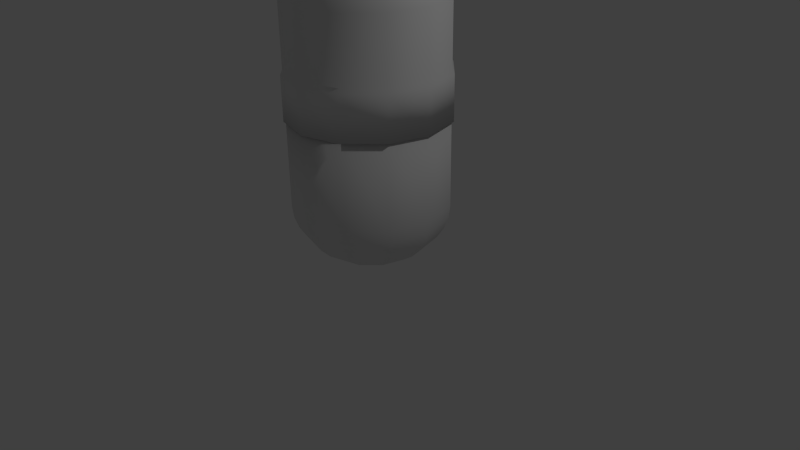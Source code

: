 # Source: base_pill.blend  (saved by Blender 2.67.0; exported with 4.5.12 LTS)
import bpy
from mathutils import Matrix  # noqa: F401  (used for matrix-valued properties, if any)

bpy.ops.wm.read_factory_settings(use_empty=True)
scene = bpy.context.scene
scene.name = 'Scene'

# ---- collections
col_collection_1 = bpy.data.collections.new('Collection 1'); scene.collection.children.link(col_collection_1)

# ---- world
world_world = bpy.data.worlds.new('World'); scene.world = world_world
world_world.color = (0.05088, 0.05088, 0.05088)
world_world.use_sun_shadow = False
world_world.sun_shadow_jitter_overblur = 0.0
world_world.cycles.sampling_method = 'MANUAL'
world_world.cycles.sample_map_resolution = 256

# ---- cameras
cam_camera = bpy.data.cameras.new('Camera')
cam_camera.clip_end = 100.0
cam_camera.lens = 35.0
cam_camera.sensor_width = 32.0
cam_camera.sensor_height = 18.0
cam_camera.ortho_scale = 7.314
cam_camera.dof.focus_distance = 0.0
cam_camera.dof.aperture_fstop = 128.0

# ---- lights
light_lamp = bpy.data.lights.new('Lamp', 'POINT')
light_lamp.transmission_factor = 0.0
light_lamp.cutoff_distance = 30.0
light_lamp.energy = 100.0
light_lamp.shadow_buffer_clip_start = 1.001
light_lamp.shadow_soft_size = 0.1
light_lamp.shadow_maximum_resolution = 0.006
light_lamp.use_absolute_resolution = True
light_lamp.cycles.use_multiple_importance_sampling = False

# ---- meshes
me_cylinder = bpy.data.meshes.new('Cylinder')
me_cylinder.from_pydata([(0.0, 1.0, 1.939), (0.0, 1.0, 2.513), (0.5, 0.866, 1.939), (0.5, 0.866, 2.513), (0.866, 0.5, 1.939), (0.866, 0.5, 2.513), (1.0, -4.371e-08, 1.939), (1.0, -4.371e-08, 2.513), (0.866, -0.5, 1.939), (0.866, -0.5, 2.513), (0.5, -0.866, 1.939), (0.5, -0.866, 2.513), (1.51e-07, -1.0, 1.939), (1.51e-07, -1.0, 2.513), (-0.5, -0.866, 1.939), (-0.5, -0.866, 2.513), (-0.866, -0.5, 1.939), (-0.866, -0.5, 2.513), (-1.0, -4.649e-07, 1.939), (-1.0, -4.649e-07, 2.513), (-0.866, 0.5, 1.939), (-0.866, 0.5, 2.513), (-0.5, 0.866, 1.939), (-0.5, 0.866, 2.513), (0.4811, -0.2778, 0.1358), (-0.1951, 0.0, 4.102), (-0.3827, 0.0, 4.056), (-0.5556, 0.0, 3.981), (-0.7071, 0.0, 3.881), (-0.8315, 0.0, 3.76), (-0.9239, 0.0, 3.621), (-0.9808, 0.0, 3.47), (-1.0, 0.0, 3.313), (0.09755, 0.169, 0.01571), (0.1913, 0.3314, 0.06147), (0.2778, 0.4811, 0.1358), (0.3536, 0.6124, 0.2358), (0.4157, 0.7201, 0.3576), (0.3314, -0.1913, 0.06147), (0.169, -0.09755, 0.01571), (-0.169, 0.09755, 4.102), (-0.3314, 0.1913, 4.056), (-0.4811, 0.2778, 3.981), (-0.6124, 0.3536, 3.881), (-0.7201, 0.4157, 3.76), (-0.8001, 0.4619, 3.621), (-0.8494, 0.4904, 3.47), (-0.866, 0.5, 3.313), (-0.09754, 0.169, 4.102), (-0.1913, 0.3314, 4.056), (-0.2778, 0.4811, 3.981), (-0.3536, 0.6124, 3.881), (-0.4157, 0.7201, 3.76), (-0.4619, 0.8001, 3.621), (-0.4904, 0.8494, 3.47), (-0.5, 0.866, 3.313), (-0.866, 0.5, 0.8044), (-0.8494, 0.4904, 0.6475), (-0.8001, 0.4619, 0.4966), (-0.7201, 0.4157, 0.3576), (-0.6124, 0.3536, 0.2358), (3.258e-07, 0.1951, 4.102), (3.407e-07, 0.3827, 4.056), (3.556e-07, 0.5556, 3.981), (3.258e-07, 0.7071, 3.881), (3.556e-07, 0.8315, 3.76), (3.556e-07, 0.9239, 3.621), (3.556e-07, 0.9808, 3.47), (3.854e-07, 1.0, 3.313), (-0.4811, 0.2778, 0.1358), (-0.3314, 0.1913, 0.06147), (-0.169, 0.09755, 0.01571), (-0.1951, 0.0, 0.01571), (-0.3827, 0.0, 0.06147), (0.1951, 0.0, 0.01571), (0.3827, -2.98e-08, 0.06147), (0.09755, 0.169, 4.102), (0.1913, 0.3314, 4.056), (0.2778, 0.4811, 3.981), (0.3536, 0.6124, 3.881), (0.4157, 0.7201, 3.76), (0.4619, 0.8001, 3.621), (0.4904, 0.8494, 3.47), (0.5, 0.866, 3.313), (-0.5556, 0.0, 0.1358), (-0.7071, 0.0, 0.2358), (-0.8315, 0.0, 0.3576), (-0.9239, 0.0, 0.4966), (-0.9808, 0.0, 0.6475), (-1.0, 0.0, 0.8044), (0.5556, -5.96e-08, 0.1358), (0.7071, 0.0, 0.2358), (0.169, 0.09755, 4.102), (0.3314, 0.1913, 4.056), (0.4811, 0.2778, 3.981), (0.6124, 0.3536, 3.881), (0.7201, 0.4157, 3.76), (0.8001, 0.4619, 3.621), (0.8494, 0.4904, 3.47), (0.866, 0.5, 3.313), (0.8315, -5.96e-08, 0.3576), (0.9239, 0.0, 0.4966), (0.1951, 0.0, 4.102), (0.3827, -2.98e-08, 4.056), (0.5556, -5.96e-08, 3.981), (0.7071, 0.0, 3.881), (0.8315, -5.96e-08, 3.76), (0.9239, -5.96e-08, 3.621), (0.9808, -5.96e-08, 3.47), (1.0, -1.192e-07, 3.313), (0.4619, 0.8001, 0.4966), (0.4904, 0.8494, 0.6475), (0.5, 0.866, 0.8044), (0.9808, 0.0, 0.6475), (1.0, -1.192e-07, 0.8044), (0.169, -0.09755, 4.102), (0.3314, -0.1913, 4.056), (0.4811, -0.2778, 3.981), (0.6124, -0.3536, 3.881), (0.7201, -0.4157, 3.76), (0.8001, -0.4619, 3.621), (0.8494, -0.4904, 3.47), (0.866, -0.5, 3.313), (0.09755, -0.169, 4.102), (0.1913, -0.3314, 4.056), (0.2778, -0.4811, 3.981), (0.3536, -0.6124, 3.881), (0.4157, -0.7201, 3.76), (0.4619, -0.8001, 3.621), (0.4904, -0.8494, 3.47), (0.5, -0.866, 3.313), (3.854e-07, 1.0, 0.8044), (3.258e-07, 0.9808, 0.6475), (3.258e-07, 0.9239, 0.4966), (3.556e-07, 0.8315, 0.3576), (3.258e-07, -0.1951, 4.102), (2.513e-07, -0.3827, 4.056), (2.662e-07, -0.5556, 3.981), (3.258e-07, -0.7071, 3.881), (2.066e-07, -0.8315, 3.76), (1.768e-07, -0.9239, 3.621), (1.768e-07, -0.9808, 3.47), (8.742e-08, -1.0, 3.313), (3.258e-07, 0.7071, 0.2358), (3.556e-07, 0.5556, 0.1358), (3.407e-07, 0.3827, 0.06147), (3.258e-07, 0.1951, 0.01571), (1.629e-07, -2.822e-07, 4.117), (-0.09754, -0.169, 4.102), (-0.1913, -0.3314, 4.056), (-0.2778, -0.4811, 3.981), (-0.3536, -0.6124, 3.881), (-0.4157, -0.7201, 3.76), (-0.4619, -0.8001, 3.621), (-0.4904, -0.8494, 3.47), (-0.5, -0.866, 3.313), (-0.09754, 0.169, 0.01571), (-0.1913, 0.3314, 0.06147), (-0.2778, 0.4811, 0.1358), (-0.3536, 0.6124, 0.2358), (-0.4157, 0.7201, 0.3576), (-0.4619, 0.8001, 0.4966), (-0.4904, 0.8494, 0.6475), (-0.169, -0.09755, 4.102), (-0.3314, -0.1913, 4.056), (-0.4811, -0.2778, 3.981), (-0.6124, -0.3536, 3.881), (-0.7201, -0.4157, 3.76), (-0.8001, -0.4619, 3.621), (-0.8494, -0.4904, 3.47), (-0.866, -0.5, 3.313), (-0.5, 0.866, 0.8044), (0.866, 0.5, 0.8044), (0.8494, 0.4904, 0.6475), (0.8001, 0.4619, 0.4966), (0.7201, 0.4157, 0.3576), (0.6124, 0.3536, 0.2358), (0.4811, 0.2778, 0.1358), (0.3314, 0.1913, 0.06147), (0.169, 0.09755, 0.01571), (0.6124, -0.3536, 0.2358), (0.7201, -0.4157, 0.3576), (0.8001, -0.4619, 0.4966), (0.8494, -0.4904, 0.6475), (0.866, -0.5, 0.8044), (0.2778, -0.4811, 0.1358), (0.1913, -0.3314, 0.06147), (0.09755, -0.169, 0.01571), (0.3536, -0.6124, 0.2358), (0.4157, -0.7201, 0.3576), (0.4619, -0.8001, 0.4966), (0.4904, -0.8494, 0.6475), (0.5, -0.866, 0.8044), (2.364e-07, -0.5556, 0.1358), (2.513e-07, -0.3827, 0.06147), (3.258e-07, -0.1951, 0.01571), (3.258e-07, 0.0, 0.0002643), (3.258e-07, -0.7071, 0.2358), (2.066e-07, -0.8315, 0.3576), (3.258e-07, -0.9239, 0.4966), (3.258e-07, -0.9808, 0.6475), (8.742e-08, -1.0, 0.8044), (-0.2778, -0.4811, 0.1358), (-0.1913, -0.3314, 0.06147), (-0.09754, -0.169, 0.01571), (-0.3536, -0.6124, 0.2358), (-0.4157, -0.7201, 0.3576), (-0.4619, -0.8001, 0.4966), (-0.4904, -0.8494, 0.6475), (-0.5, -0.866, 0.8044), (-0.5, 0.866, 1.939), (-0.866, 0.5, 1.939), (-1.0, -4.649e-07, 1.939), (-0.4811, -0.2778, 0.1358), (-0.3314, -0.1913, 0.06147), (-0.169, -0.09755, 0.01571), (-0.866, -0.5, 1.939), (-0.6124, -0.3536, 0.2358), (-0.7201, -0.4157, 0.3576), (-0.8001, -0.4619, 0.4966), (-0.8494, -0.4904, 0.6475), (-0.866, -0.5, 0.8044), (-0.5, -0.866, 1.939), (1.51e-07, -1.0, 1.939), (0.5, -0.866, 1.939), (0.866, -0.5, 1.939), (1.0, -4.371e-08, 1.939), (0.866, 0.5, 1.939), (0.5, 0.866, 1.939), (0.0, 1.0, 1.939), (3.426e-11, 1.028, 2.454), (-0.5138, 0.8899, 2.454), (-0.8899, 0.5138, 2.454), (-1.028, -4.738e-07, 2.454), (-0.8899, -0.5138, 2.454), (-0.5138, -0.8899, 2.454), (1.552e-07, -1.028, 2.454), (0.5138, -0.8899, 2.454), (0.8899, -0.5138, 2.454), (1.028, -4.101e-08, 2.454), (0.8899, 0.5138, 2.454), (0.5138, 0.8899, 2.454), (3.426e-11, 1.028, 1.891), (-0.5138, 0.8899, 1.891), (-0.8899, 0.5138, 1.891), (-1.028, -4.738e-07, 1.891), (-0.8899, -0.5138, 1.891), (-0.5138, -0.8899, 1.891), (1.552e-07, -1.028, 1.891), (0.5138, -0.8899, 1.891), (0.8899, -0.5138, 1.891), (1.028, -4.101e-08, 1.891), (0.8899, 0.5138, 1.891), (0.5138, 0.8899, 1.891)], [], [(230, 1, 3, 241), (241, 3, 5, 240), (240, 5, 7, 239), (239, 7, 9, 238), (238, 9, 11, 237), (237, 11, 13, 236), (236, 13, 15, 235), (235, 15, 17, 234), (234, 17, 19, 233), (233, 19, 21, 232), (231, 23, 1, 230), (232, 21, 23, 231), (31, 30, 45, 46), (32, 31, 46, 47), (26, 25, 40, 41), (27, 26, 41, 42), (179, 178, 75, 74), (28, 27, 42, 43), (29, 28, 43, 44), (30, 29, 44, 45), (110, 111, 173, 174), (43, 42, 50, 51), (87, 88, 57, 58), (44, 43, 51, 52), (45, 44, 52, 53), (86, 87, 58, 59), (46, 45, 53, 54), (183, 184, 192, 191), (47, 46, 54, 55), (41, 40, 48, 49), (85, 86, 59, 60), (42, 41, 49, 50), (55, 54, 67, 68), (49, 48, 61, 62), (84, 85, 60, 69), (50, 49, 62, 63), (181, 182, 190, 189), (51, 50, 63, 64), (73, 84, 69, 70), (52, 51, 64, 65), (88, 89, 56, 57), (53, 52, 65, 66), (54, 53, 66, 67), (72, 73, 70, 71), (66, 65, 80, 81), (67, 66, 81, 82), (38, 24, 185, 186), (21, 47, 55, 23), (68, 67, 82, 83), (62, 61, 76, 77), (23, 55, 68, 1), (1, 68, 83, 3), (63, 62, 77, 78), (3, 83, 99, 5), (64, 63, 78, 79), (5, 99, 109, 7), (65, 64, 79, 80), (78, 77, 93, 94), (7, 109, 122, 9), (79, 78, 94, 95), (9, 122, 130, 11), (80, 79, 95, 96), (11, 130, 142, 13), (81, 80, 96, 97), (13, 142, 155, 15), (82, 81, 97, 98), (15, 155, 170, 17), (83, 82, 98, 99), (77, 76, 92, 93), (17, 170, 32, 19), (19, 32, 47, 21), (98, 97, 107, 108), (90, 91, 180, 24), (99, 98, 108, 109), (93, 92, 102, 103), (37, 110, 174, 175), (94, 93, 103, 104), (95, 94, 104, 105), (34, 35, 177, 178), (96, 95, 105, 106), (36, 37, 175, 176), (97, 96, 106, 107), (33, 34, 178, 179), (35, 36, 176, 177), (106, 105, 118, 119), (107, 106, 119, 120), (108, 107, 120, 121), (75, 90, 24, 38), (109, 108, 121, 122), (103, 102, 115, 116), (111, 112, 172, 173), (104, 103, 116, 117), (105, 104, 117, 118), (117, 116, 124, 125), (74, 75, 38, 39), (118, 117, 125, 126), (119, 118, 126, 127), (134, 133, 110, 37), (120, 119, 127, 128), (146, 145, 34, 33), (121, 120, 128, 129), (113, 114, 184, 183), (122, 121, 129, 130), (116, 115, 123, 124), (129, 128, 140, 141), (133, 132, 111, 110), (130, 129, 141, 142), (124, 123, 135, 136), (144, 143, 36, 35), (125, 124, 136, 137), (126, 125, 137, 138), (132, 131, 112, 111), (127, 126, 138, 139), (143, 134, 37, 36), (128, 127, 139, 140), (145, 144, 35, 34), (139, 138, 151, 152), (156, 157, 145, 146), (140, 139, 152, 153), (159, 160, 134, 143), (141, 140, 153, 154), (101, 113, 183, 182), (142, 141, 154, 155), (136, 135, 148, 149), (137, 136, 149, 150), (138, 137, 150, 151), (158, 159, 143, 144), (150, 149, 164, 165), (162, 171, 131, 132), (151, 150, 165, 166), (161, 162, 132, 133), (152, 151, 166, 167), (153, 152, 167, 168), (154, 153, 168, 169), (100, 101, 182, 181), (157, 158, 144, 145), (155, 154, 169, 170), (149, 148, 163, 164), (91, 100, 181, 180), (178, 177, 90, 75), (176, 175, 100, 91), (173, 172, 114, 113), (177, 176, 91, 90), (175, 174, 101, 100), (174, 173, 113, 101), (25, 147, 40), (160, 161, 133, 134), (40, 147, 48), (48, 147, 61), (61, 147, 76), (58, 57, 162, 161), (76, 147, 92), (92, 147, 102), (60, 59, 160, 159), (102, 147, 115), (71, 70, 157, 156), (115, 147, 123), (123, 147, 135), (135, 147, 148), (57, 56, 171, 162), (148, 147, 163), (70, 69, 158, 157), (169, 168, 30, 31), (163, 147, 25), (170, 169, 31, 32), (164, 163, 25, 26), (165, 164, 26, 27), (166, 165, 27, 28), (59, 58, 161, 160), (167, 166, 28, 29), (69, 60, 159, 158), (168, 167, 29, 30), (39, 38, 186, 187), (24, 180, 188, 185), (180, 181, 189, 188), (182, 183, 191, 190), (187, 186, 194, 195), (191, 192, 201, 200), (190, 191, 200, 199), (189, 190, 199, 198), (188, 189, 198, 197), (185, 188, 197, 193), (186, 185, 193, 194), (193, 197, 205, 202), (194, 193, 202, 203), (195, 194, 203, 204), (200, 201, 209, 208), (199, 200, 208, 207), (198, 199, 207, 206), (197, 198, 206, 205), (207, 208, 220, 219), (206, 207, 219, 218), (205, 206, 218, 217), (20, 211, 210, 22), (202, 205, 217, 213), (22, 210, 229, 0), (203, 202, 213, 214), (18, 212, 211, 20), (204, 203, 214, 215), (208, 209, 221, 220), (16, 216, 212, 18), (196, 179, 74), (196, 33, 179), (196, 72, 71), (14, 222, 216, 16), (12, 223, 222, 14), (10, 224, 223, 12), (8, 225, 224, 10), (196, 146, 33), (6, 226, 225, 8), (196, 74, 39), (196, 156, 146), (4, 227, 226, 6), (2, 228, 227, 4), (0, 229, 228, 2), (2, 112, 131, 0), (196, 71, 156), (196, 39, 187), (196, 187, 195), (0, 131, 171, 22), (196, 195, 204), (22, 171, 56, 20), (20, 56, 89, 18), (196, 204, 215), (214, 213, 84, 73), (18, 89, 221, 16), (215, 214, 73, 72), (220, 221, 89, 88), (16, 221, 209, 14), (196, 215, 72), (219, 220, 88, 87), (14, 209, 201, 12), (12, 201, 192, 10), (218, 219, 87, 86), (10, 192, 184, 8), (8, 184, 114, 6), (217, 218, 86, 85), (6, 114, 172, 4), (213, 217, 85, 84), (4, 172, 112, 2), (242, 230, 241, 253), (253, 241, 240, 252), (252, 240, 239, 251), (251, 239, 238, 250), (250, 238, 237, 249), (249, 237, 236, 248), (248, 236, 235, 247), (247, 235, 234, 246), (246, 234, 233, 245), (245, 233, 232, 244), (243, 231, 230, 242), (244, 232, 231, 243), (229, 242, 253, 228), (228, 253, 252, 227), (227, 252, 251, 226), (226, 251, 250, 225), (225, 250, 249, 224), (224, 249, 248, 223), (223, 248, 247, 222), (222, 247, 246, 216), (216, 246, 245, 212), (212, 245, 244, 211), (210, 243, 242, 229), (211, 244, 243, 210)])
me_cylinder.polygons.foreach_set('use_smooth', [True] * 264)
_uv = me_cylinder.uv_layers.new(name='UVMap')
_uv.uv.foreach_set('vector', [0.9316, 0.6404, 0.9316, 0.6621, 0.8951, 0.6627, 0.8951, 0.641, 0.8951, 0.641, 0.8951, 0.6627, 0.8584, 0.6641, 0.8584, 0.6424, 0.8584, 0.6424, 0.8584, 0.6641, 0.8214, 0.6659, 0.8213, 0.6443, 0.8213, 0.6443, 0.8214, 0.6659, 0.7838, 0.6676, 0.7837, 0.6461, 0.7837, 0.6461, 0.7838, 0.6676, 0.7458, 0.6689, 0.7458, 0.6474, 0.7458, 0.6474, 0.7458, 0.6689, 0.7076, 0.6693, 0.7076, 0.6478, 0.7076, 0.6478, 0.7076, 0.6693, 0.6694, 0.6687, 0.6695, 0.6472, 0.6695, 0.6472, 0.6694, 0.6687, 0.6315, 0.6673, 0.6316, 0.6458, 0.6316, 0.6458, 0.6315, 0.6673, 0.594, 0.6655, 0.5941, 0.6439, 0.5941, 0.6439, 0.594, 0.6655, 0.557, 0.6637, 0.5571, 0.6421, 0.9681, 0.6408, 0.968, 0.6625, 0.9316, 0.6621, 0.9316, 0.6404, 0.5571, 0.6421, 0.557, 0.6637, 0.5204, 0.6625, 0.5204, 0.6408, 0.04651, 0.6948, 0.07861, 0.7038, 0.07896, 0.7934, 0.04665, 0.8017, 0.0105, 0.6849, 0.04651, 0.6948, 0.04665, 0.8017, 0.01051, 0.8111, 0.1914, 0.7343, 0.2186, 0.7412, 0.2189, 0.7558, 0.1919, 0.7635, 0.1641, 0.7272, 0.1914, 0.7343, 0.1919, 0.7635, 0.1648, 0.7709, 0.2732, 0.2418, 0.3, 0.2342, 0.3005, 0.2631, 0.2735, 0.2563, 0.1366, 0.7198, 0.1641, 0.7272, 0.1648, 0.7709, 0.1372, 0.7783, 0.1083, 0.7121, 0.1366, 0.7198, 0.1372, 0.7783, 0.1088, 0.7857, 0.07861, 0.7038, 0.1083, 0.7121, 0.1088, 0.7857, 0.07896, 0.7934, 0.3673, 0.1277, 0.3909, 0.1046, 0.4441, 0.1963, 0.412, 0.2045, 0.1372, 0.7783, 0.1648, 0.7709, 0.1871, 0.8085, 0.1669, 0.8287, 0.08039, 0.2058, 0.04855, 0.1969, 0.1014, 0.105, 0.1245, 0.1287, 0.1088, 0.7857, 0.1372, 0.7783, 0.1669, 0.8287, 0.1461, 0.8493, 0.07896, 0.7934, 0.1088, 0.7857, 0.1461, 0.8493, 0.1241, 0.8708, 0.1098, 0.214, 0.08039, 0.2058, 0.1245, 0.1287, 0.1459, 0.1505, 0.04665, 0.8017, 0.07896, 0.7934, 0.1241, 0.8708, 0.1002, 0.8941, 0.3913, 0.3942, 0.4173, 0.4205, 0.3089, 0.4831, 0.2996, 0.4473, 0.01051, 0.8111, 0.04665, 0.8017, 0.1002, 0.8941, 0.07362, 0.9204, 0.1919, 0.7635, 0.2189, 0.7558, 0.2265, 0.7683, 0.2069, 0.7884, 0.1379, 0.2217, 0.1098, 0.214, 0.1459, 0.1505, 0.1663, 0.1712, 0.1648, 0.7709, 0.1919, 0.7635, 0.2069, 0.7884, 0.1871, 0.8085, 0.07362, 0.9204, 0.1002, 0.8941, 0.1928, 0.9474, 0.1829, 0.9834, 0.2069, 0.7884, 0.2265, 0.7683, 0.2393, 0.7753, 0.2324, 0.8026, 0.1652, 0.229, 0.1379, 0.2217, 0.1663, 0.1712, 0.1864, 0.1912, 0.1871, 0.8085, 0.2069, 0.7884, 0.2324, 0.8026, 0.2253, 0.8298, 0.3469, 0.3487, 0.3682, 0.3705, 0.2914, 0.4152, 0.2838, 0.3856, 0.1669, 0.8287, 0.1871, 0.8085, 0.2253, 0.8298, 0.2179, 0.8574, 0.1922, 0.2361, 0.1652, 0.229, 0.1864, 0.1912, 0.2062, 0.2108, 0.1461, 0.8493, 0.1669, 0.8287, 0.2179, 0.8574, 0.2101, 0.8857, 0.04855, 0.1969, 0.01284, 0.187, 0.07542, 0.07864, 0.1014, 0.105, 0.1241, 0.8708, 0.1461, 0.8493, 0.2101, 0.8857, 0.2018, 0.9153, 0.1002, 0.8941, 0.1241, 0.8708, 0.2018, 0.9153, 0.1928, 0.9474, 0.2192, 0.2429, 0.1922, 0.2361, 0.2062, 0.2108, 0.2262, 0.2302, 0.2018, 0.9153, 0.2101, 0.8857, 0.2838, 0.8852, 0.2914, 0.915, 0.1928, 0.9474, 0.2018, 0.9153, 0.2914, 0.915, 0.2997, 0.9473, 0.2865, 0.2883, 0.3064, 0.308, 0.2692, 0.3302, 0.2618, 0.3032, 0.557, 0.6637, 0.5566, 0.9569, 0.5202, 0.9556, 0.5204, 0.6625, 0.1829, 0.9834, 0.1928, 0.9474, 0.2997, 0.9473, 0.3091, 0.9834, 0.2324, 0.8026, 0.2393, 0.7753, 0.2539, 0.775, 0.2615, 0.802, 0.968, 0.6625, 0.9678, 0.9556, 0.9316, 0.9552, 0.9316, 0.6621, 0.9316, 0.6621, 0.9316, 0.9552, 0.8954, 0.9558, 0.8951, 0.6627, 0.2253, 0.8298, 0.2324, 0.8026, 0.2615, 0.802, 0.269, 0.8292, 0.8951, 0.6627, 0.8954, 0.9558, 0.8589, 0.9572, 0.8584, 0.6641, 0.2179, 0.8574, 0.2253, 0.8298, 0.269, 0.8292, 0.2764, 0.8568, 0.8584, 0.6641, 0.8589, 0.9572, 0.8219, 0.959, 0.8214, 0.6659, 0.2101, 0.8857, 0.2179, 0.8574, 0.2764, 0.8568, 0.2838, 0.8852, 0.269, 0.8292, 0.2615, 0.802, 0.2865, 0.787, 0.3065, 0.8068, 0.8214, 0.6659, 0.8219, 0.959, 0.7843, 0.9608, 0.7838, 0.6676, 0.2764, 0.8568, 0.269, 0.8292, 0.3065, 0.8068, 0.3267, 0.827, 0.7838, 0.6676, 0.7843, 0.9608, 0.7461, 0.962, 0.7458, 0.6689, 0.2838, 0.8852, 0.2764, 0.8568, 0.3267, 0.827, 0.3473, 0.8479, 0.7458, 0.6689, 0.7461, 0.962, 0.7076, 0.9624, 0.7076, 0.6693, 0.2914, 0.915, 0.2838, 0.8852, 0.3473, 0.8479, 0.3689, 0.8699, 0.7076, 0.6693, 0.7076, 0.9624, 0.6691, 0.9618, 0.6694, 0.6687, 0.2997, 0.9473, 0.2914, 0.915, 0.3689, 0.8699, 0.3922, 0.8938, 0.6694, 0.6687, 0.6691, 0.9618, 0.631, 0.9605, 0.6315, 0.6673, 0.3091, 0.9834, 0.2997, 0.9473, 0.3922, 0.8938, 0.4184, 0.9204, 0.2615, 0.802, 0.2539, 0.775, 0.2663, 0.7675, 0.2865, 0.787, 0.6315, 0.6673, 0.631, 0.9605, 0.5935, 0.9586, 0.594, 0.6655, 0.594, 0.6655, 0.5935, 0.9586, 0.5566, 0.9569, 0.557, 0.6637, 0.3922, 0.8938, 0.3689, 0.8699, 0.4134, 0.7921, 0.4455, 0.8011, 0.3275, 0.2701, 0.3549, 0.2775, 0.3264, 0.328, 0.3064, 0.308, 0.4184, 0.9204, 0.3922, 0.8938, 0.4455, 0.8011, 0.4815, 0.8111, 0.2865, 0.787, 0.2663, 0.7675, 0.2734, 0.7547, 0.3006, 0.7616, 0.3455, 0.1491, 0.3673, 0.1277, 0.412, 0.2045, 0.3824, 0.2121, 0.3065, 0.8068, 0.2865, 0.787, 0.3006, 0.7616, 0.3279, 0.7687, 0.3267, 0.827, 0.3065, 0.8068, 0.3279, 0.7687, 0.3554, 0.7761, 0.2851, 0.2095, 0.3048, 0.1896, 0.3269, 0.2268, 0.3, 0.2342, 0.3473, 0.8479, 0.3267, 0.827, 0.3554, 0.7761, 0.3837, 0.7838, 0.3248, 0.1696, 0.3455, 0.1491, 0.3824, 0.2121, 0.3543, 0.2195, 0.3689, 0.8699, 0.3473, 0.8479, 0.3837, 0.7838, 0.4134, 0.7921, 0.2657, 0.2294, 0.2851, 0.2095, 0.3, 0.2342, 0.2732, 0.2418, 0.3048, 0.1896, 0.3248, 0.1696, 0.3543, 0.2195, 0.3269, 0.2268, 0.3837, 0.7838, 0.3554, 0.7761, 0.3548, 0.7176, 0.3832, 0.7102, 0.4134, 0.7921, 0.3837, 0.7838, 0.3832, 0.7102, 0.413, 0.7025, 0.4455, 0.8011, 0.4134, 0.7921, 0.413, 0.7025, 0.4453, 0.6943, 0.3005, 0.2631, 0.3275, 0.2701, 0.3064, 0.308, 0.2865, 0.2883, 0.4815, 0.8111, 0.4455, 0.8011, 0.4453, 0.6943, 0.4815, 0.6848, 0.3006, 0.7616, 0.2734, 0.7547, 0.2731, 0.7401, 0.3001, 0.7325, 0.3909, 0.1046, 0.4173, 0.07864, 0.4799, 0.187, 0.4441, 0.1963, 0.3279, 0.7687, 0.3006, 0.7616, 0.3001, 0.7325, 0.3272, 0.725, 0.3554, 0.7761, 0.3279, 0.7687, 0.3272, 0.725, 0.3548, 0.7176, 0.3272, 0.725, 0.3001, 0.7325, 0.2851, 0.7075, 0.3049, 0.6874, 0.2735, 0.2563, 0.3005, 0.2631, 0.2865, 0.2883, 0.2666, 0.269, 0.3548, 0.7176, 0.3272, 0.725, 0.3049, 0.6874, 0.3251, 0.6673, 0.3832, 0.7102, 0.3548, 0.7176, 0.3251, 0.6673, 0.3459, 0.6466, 0.282, 0.113, 0.2902, 0.08361, 0.3673, 0.1277, 0.3455, 0.1491, 0.413, 0.7025, 0.3832, 0.7102, 0.3459, 0.6466, 0.3679, 0.6251, 0.2531, 0.2224, 0.2599, 0.1955, 0.2851, 0.2095, 0.2657, 0.2294, 0.4453, 0.6943, 0.413, 0.7025, 0.3679, 0.6251, 0.3918, 0.6018, 0.4442, 0.3023, 0.4799, 0.3122, 0.4173, 0.4205, 0.3913, 0.3942, 0.4815, 0.6848, 0.4453, 0.6943, 0.3918, 0.6018, 0.4184, 0.5756, 0.3001, 0.7325, 0.2731, 0.7401, 0.2655, 0.7276, 0.2851, 0.7075, 0.3918, 0.6018, 0.3679, 0.6251, 0.2902, 0.5806, 0.2992, 0.5485, 0.2902, 0.08361, 0.2991, 0.05178, 0.3909, 0.1046, 0.3673, 0.1277, 0.4184, 0.5756, 0.3918, 0.6018, 0.2992, 0.5485, 0.3091, 0.5125, 0.2851, 0.7075, 0.2655, 0.7276, 0.2527, 0.7206, 0.2596, 0.6934, 0.2669, 0.1684, 0.2743, 0.1411, 0.3248, 0.1696, 0.3048, 0.1896, 0.3049, 0.6874, 0.2851, 0.7075, 0.2596, 0.6934, 0.2667, 0.6661, 0.3251, 0.6673, 0.3049, 0.6874, 0.2667, 0.6661, 0.2741, 0.6385, 0.2991, 0.05178, 0.3089, 0.01607, 0.4173, 0.07864, 0.3909, 0.1046, 0.3459, 0.6466, 0.3251, 0.6673, 0.2741, 0.6385, 0.2819, 0.6102, 0.2743, 0.1411, 0.282, 0.113, 0.3455, 0.1491, 0.3248, 0.1696, 0.3679, 0.6251, 0.3459, 0.6466, 0.2819, 0.6102, 0.2902, 0.5806, 0.2599, 0.1955, 0.2669, 0.1684, 0.3048, 0.1896, 0.2851, 0.2095, 0.2819, 0.6102, 0.2741, 0.6385, 0.2156, 0.6391, 0.2082, 0.6108, 0.2386, 0.2227, 0.231, 0.196, 0.2599, 0.1955, 0.2531, 0.2224, 0.2902, 0.5806, 0.2819, 0.6102, 0.2082, 0.6108, 0.2006, 0.5809, 0.2163, 0.1417, 0.2089, 0.1135, 0.282, 0.113, 0.2743, 0.1411, 0.2992, 0.5485, 0.2902, 0.5806, 0.2006, 0.5809, 0.1923, 0.5486, 0.4124, 0.2934, 0.4442, 0.3023, 0.3913, 0.3942, 0.3682, 0.3705, 0.3091, 0.5125, 0.2992, 0.5485, 0.1923, 0.5486, 0.1829, 0.5125, 0.2596, 0.6934, 0.2527, 0.7206, 0.2381, 0.7209, 0.2305, 0.6939, 0.2667, 0.6661, 0.2596, 0.6934, 0.2305, 0.6939, 0.223, 0.6667, 0.2741, 0.6385, 0.2667, 0.6661, 0.223, 0.6667, 0.2156, 0.6391, 0.2236, 0.169, 0.2163, 0.1417, 0.2743, 0.1411, 0.2669, 0.1684, 0.223, 0.6667, 0.2305, 0.6939, 0.2055, 0.7089, 0.1855, 0.6891, 0.1931, 0.05191, 0.1838, 0.01607, 0.3089, 0.01607, 0.2991, 0.05178, 0.2156, 0.6391, 0.223, 0.6667, 0.1855, 0.6891, 0.1653, 0.6689, 0.2013, 0.08395, 0.1931, 0.05191, 0.2991, 0.05178, 0.2902, 0.08361, 0.2082, 0.6108, 0.2156, 0.6391, 0.1653, 0.6689, 0.1447, 0.648, 0.2006, 0.5809, 0.2082, 0.6108, 0.1447, 0.648, 0.1231, 0.626, 0.1923, 0.5486, 0.2006, 0.5809, 0.1231, 0.626, 0.09983, 0.6022, 0.3829, 0.2852, 0.4124, 0.2934, 0.3682, 0.3705, 0.3469, 0.3487, 0.231, 0.196, 0.2236, 0.169, 0.2669, 0.1684, 0.2599, 0.1955, 0.1829, 0.5125, 0.1923, 0.5486, 0.09983, 0.6022, 0.07361, 0.5756, 0.2305, 0.6939, 0.2381, 0.7209, 0.2257, 0.7284, 0.2055, 0.7089, 0.3549, 0.2775, 0.3829, 0.2852, 0.3469, 0.3487, 0.3264, 0.328, 0.3, 0.2342, 0.3269, 0.2268, 0.3275, 0.2701, 0.3005, 0.2631, 0.3543, 0.2195, 0.3824, 0.2121, 0.3829, 0.2852, 0.3549, 0.2775, 0.4441, 0.1963, 0.4799, 0.187, 0.4799, 0.3122, 0.4442, 0.3023, 0.3269, 0.2268, 0.3543, 0.2195, 0.3549, 0.2775, 0.3275, 0.2701, 0.3824, 0.2121, 0.412, 0.2045, 0.4124, 0.2934, 0.3829, 0.2852, 0.412, 0.2045, 0.4441, 0.1963, 0.4442, 0.3023, 0.4124, 0.2934, 0.2186, 0.7412, 0.246, 0.748, 0.2189, 0.7558, 0.2089, 0.1135, 0.2013, 0.08395, 0.2902, 0.08361, 0.282, 0.113, 0.2189, 0.7558, 0.246, 0.748, 0.2265, 0.7683, 0.2265, 0.7683, 0.246, 0.748, 0.2393, 0.7753, 0.2393, 0.7753, 0.246, 0.748, 0.2539, 0.775, 0.1245, 0.1287, 0.1014, 0.105, 0.1931, 0.05191, 0.2013, 0.08395, 0.2539, 0.775, 0.246, 0.748, 0.2663, 0.7675, 0.2663, 0.7675, 0.246, 0.748, 0.2734, 0.7547, 0.1663, 0.1712, 0.1459, 0.1505, 0.2089, 0.1135, 0.2163, 0.1417, 0.2734, 0.7547, 0.246, 0.748, 0.2731, 0.7401, 0.2262, 0.2302, 0.2062, 0.2108, 0.231, 0.196, 0.2386, 0.2227, 0.2731, 0.7401, 0.246, 0.748, 0.2655, 0.7276, 0.2655, 0.7276, 0.246, 0.748, 0.2527, 0.7206, 0.2527, 0.7206, 0.246, 0.748, 0.2381, 0.7209, 0.1014, 0.105, 0.07542, 0.07864, 0.1838, 0.01607, 0.1931, 0.05191, 0.2381, 0.7209, 0.246, 0.748, 0.2257, 0.7284, 0.2062, 0.2108, 0.1864, 0.1912, 0.2236, 0.169, 0.231, 0.196, 0.09983, 0.6022, 0.1231, 0.626, 0.07861, 0.7038, 0.04651, 0.6948, 0.2257, 0.7284, 0.246, 0.748, 0.2186, 0.7412, 0.07361, 0.5756, 0.09983, 0.6022, 0.04651, 0.6948, 0.0105, 0.6849, 0.2055, 0.7089, 0.2257, 0.7284, 0.2186, 0.7412, 0.1914, 0.7343, 0.1855, 0.6891, 0.2055, 0.7089, 0.1914, 0.7343, 0.1641, 0.7272, 0.1653, 0.6689, 0.1855, 0.6891, 0.1641, 0.7272, 0.1366, 0.7198, 0.1459, 0.1505, 0.1245, 0.1287, 0.2013, 0.08395, 0.2089, 0.1135, 0.1447, 0.648, 0.1653, 0.6689, 0.1366, 0.7198, 0.1083, 0.7121, 0.1864, 0.1912, 0.1663, 0.1712, 0.2163, 0.1417, 0.2236, 0.169, 0.1231, 0.626, 0.1447, 0.648, 0.1083, 0.7121, 0.07861, 0.7038, 0.2666, 0.269, 0.2865, 0.2883, 0.2618, 0.3032, 0.2542, 0.2764, 0.3064, 0.308, 0.3264, 0.328, 0.2765, 0.3575, 0.2692, 0.3302, 0.3264, 0.328, 0.3469, 0.3487, 0.2838, 0.3856, 0.2765, 0.3575, 0.3682, 0.3705, 0.3913, 0.3942, 0.2996, 0.4473, 0.2914, 0.4152, 0.2542, 0.2764, 0.2618, 0.3032, 0.2329, 0.3037, 0.2397, 0.2767, 0.2996, 0.4473, 0.3089, 0.4831, 0.1838, 0.4831, 0.1936, 0.4474, 0.2914, 0.4152, 0.2996, 0.4473, 0.1936, 0.4474, 0.2026, 0.4156, 0.2838, 0.3856, 0.2914, 0.4152, 0.2026, 0.4156, 0.2108, 0.3862, 0.2765, 0.3575, 0.2838, 0.3856, 0.2108, 0.3862, 0.2185, 0.3581, 0.2692, 0.3302, 0.2765, 0.3575, 0.2185, 0.3581, 0.2258, 0.3308, 0.2618, 0.3032, 0.2692, 0.3302, 0.2258, 0.3308, 0.2329, 0.3037, 0.2258, 0.3308, 0.2185, 0.3581, 0.168, 0.3296, 0.188, 0.3096, 0.2329, 0.3037, 0.2258, 0.3308, 0.188, 0.3096, 0.2076, 0.2897, 0.2397, 0.2767, 0.2329, 0.3037, 0.2076, 0.2897, 0.227, 0.2698, 0.1936, 0.4474, 0.1838, 0.4831, 0.07544, 0.4205, 0.1018, 0.3945, 0.2026, 0.4156, 0.1936, 0.4474, 0.1018, 0.3945, 0.1255, 0.3714, 0.2108, 0.3862, 0.2026, 0.4156, 0.1255, 0.3714, 0.1473, 0.3501, 0.2185, 0.3581, 0.2108, 0.3862, 0.1473, 0.3501, 0.168, 0.3296, 0.1255, 0.3714, 0.1018, 0.3945, 0.0487, 0.3028, 0.08073, 0.2947, 0.1473, 0.3501, 0.1255, 0.3714, 0.08073, 0.2947, 0.1103, 0.2871, 0.168, 0.3296, 0.1473, 0.3501, 0.1103, 0.2871, 0.1385, 0.2797, 0.5574, 0.4553, 0.5574, 0.4553, 0.5206, 0.4553, 0.5206, 0.4553, 0.188, 0.3096, 0.168, 0.3296, 0.1385, 0.2797, 0.1658, 0.2724, 0.9682, 0.4553, 0.9682, 0.4553, 0.9316, 0.4553, 0.9316, 0.4553, 0.2076, 0.2897, 0.188, 0.3096, 0.1658, 0.2724, 0.1927, 0.265, 0.5944, 0.4553, 0.5944, 0.4553, 0.5574, 0.4553, 0.5574, 0.4553, 0.227, 0.2698, 0.2076, 0.2897, 0.1927, 0.265, 0.2195, 0.2574, 0.1018, 0.3945, 0.07544, 0.4205, 0.01286, 0.3122, 0.0487, 0.3028, 0.6319, 0.4553, 0.6319, 0.4553, 0.5944, 0.4553, 0.5944, 0.4553, 0.2464, 0.2496, 0.2732, 0.2418, 0.2735, 0.2563, 0.2464, 0.2496, 0.2657, 0.2294, 0.2732, 0.2418, 0.2464, 0.2496, 0.2192, 0.2429, 0.2262, 0.2302, 0.6696, 0.4553, 0.6696, 0.4553, 0.6319, 0.4553, 0.6319, 0.4553, 0.7076, 0.4553, 0.7076, 0.4553, 0.6696, 0.4553, 0.6696, 0.4553, 0.7456, 0.4553, 0.7456, 0.4553, 0.7076, 0.4553, 0.7076, 0.4553, 0.7834, 0.4553, 0.7834, 0.4553, 0.7456, 0.4553, 0.7456, 0.4553, 0.2464, 0.2496, 0.2531, 0.2224, 0.2657, 0.2294, 0.8209, 0.4553, 0.8209, 0.4553, 0.7834, 0.4553, 0.7834, 0.4553, 0.2464, 0.2496, 0.2735, 0.2563, 0.2666, 0.269, 0.2464, 0.2496, 0.2386, 0.2227, 0.2531, 0.2224, 0.8581, 0.4553, 0.8581, 0.4553, 0.8209, 0.4553, 0.8209, 0.4553, 0.8949, 0.4553, 0.8949, 0.4553, 0.8581, 0.4553, 0.8581, 0.4553, 0.9316, 0.4553, 0.9316, 0.4553, 0.8949, 0.4553, 0.8949, 0.4553, 0.8949, 0.4553, 0.8945, 0.03615, 0.9315, 0.03558, 0.9316, 0.4553, 0.2464, 0.2496, 0.2262, 0.2302, 0.2386, 0.2227, 0.2464, 0.2496, 0.2666, 0.269, 0.2542, 0.2764, 0.2464, 0.2496, 0.2542, 0.2764, 0.2397, 0.2767, 0.9316, 0.4553, 0.9315, 0.03558, 0.9685, 0.03597, 0.9682, 0.4553, 0.2464, 0.2496, 0.2397, 0.2767, 0.227, 0.2698, 0.5206, 0.4553, 0.5209, 0.03597, 0.558, 0.03722, 0.5574, 0.4553, 0.5574, 0.4553, 0.558, 0.03722, 0.5952, 0.03899, 0.5944, 0.4553, 0.2464, 0.2496, 0.227, 0.2698, 0.2195, 0.2574, 0.1927, 0.265, 0.1658, 0.2724, 0.1652, 0.229, 0.1922, 0.2361, 0.5944, 0.4553, 0.5952, 0.03899, 0.6326, 0.04081, 0.6319, 0.4553, 0.2195, 0.2574, 0.1927, 0.265, 0.1922, 0.2361, 0.2192, 0.2429, 0.0487, 0.3028, 0.01286, 0.3122, 0.01284, 0.187, 0.04855, 0.1969, 0.6319, 0.4553, 0.6326, 0.04081, 0.6701, 0.04219, 0.6696, 0.4553, 0.2464, 0.2496, 0.2195, 0.2574, 0.2192, 0.2429, 0.08073, 0.2947, 0.0487, 0.3028, 0.04855, 0.1969, 0.08039, 0.2058, 0.6696, 0.4553, 0.6701, 0.04219, 0.7077, 0.04275, 0.7076, 0.4553, 0.7076, 0.4553, 0.7077, 0.04275, 0.7453, 0.04236, 0.7456, 0.4553, 0.1103, 0.2871, 0.08073, 0.2947, 0.08039, 0.2058, 0.1098, 0.214, 0.7456, 0.4553, 0.7453, 0.04236, 0.7828, 0.04111, 0.7834, 0.4553, 0.7834, 0.4553, 0.7828, 0.04111, 0.8202, 0.03934, 0.8209, 0.4553, 0.1385, 0.2797, 0.1103, 0.2871, 0.1098, 0.214, 0.1379, 0.2217, 0.8209, 0.4553, 0.8202, 0.03934, 0.8574, 0.03753, 0.8581, 0.4553, 0.1658, 0.2724, 0.1385, 0.2797, 0.1379, 0.2217, 0.1652, 0.229, 0.8581, 0.4553, 0.8574, 0.03753, 0.8945, 0.03615, 0.8949, 0.4553, 0.9316, 0.5176, 0.9316, 0.6404, 0.8951, 0.641, 0.8949, 0.5176, 0.8949, 0.5176, 0.8951, 0.641, 0.8584, 0.6424, 0.858, 0.5176, 0.858, 0.5176, 0.8584, 0.6424, 0.8213, 0.6443, 0.8209, 0.5176, 0.8209, 0.5176, 0.8213, 0.6443, 0.7837, 0.6461, 0.7834, 0.5176, 0.7834, 0.5176, 0.7837, 0.6461, 0.7458, 0.6474, 0.7456, 0.5176, 0.7456, 0.5176, 0.7458, 0.6474, 0.7076, 0.6478, 0.7076, 0.5176, 0.7076, 0.5176, 0.7076, 0.6478, 0.6695, 0.6472, 0.6697, 0.5176, 0.6697, 0.5176, 0.6695, 0.6472, 0.6316, 0.6458, 0.6319, 0.5176, 0.6319, 0.5176, 0.6316, 0.6458, 0.5941, 0.6439, 0.5945, 0.5176, 0.5945, 0.5176, 0.5941, 0.6439, 0.5571, 0.6421, 0.5574, 0.5176, 0.9682, 0.5176, 0.9681, 0.6408, 0.9316, 0.6404, 0.9316, 0.5176, 0.5574, 0.5176, 0.5571, 0.6421, 0.5204, 0.6408, 0.5206, 0.5176, 0.9316, 0.4517, 0.9316, 0.4339, 0.8949, 0.4345, 0.8949, 0.4523, 0.8949, 0.4523, 0.8949, 0.4345, 0.858, 0.4359, 0.8581, 0.4537, 0.8581, 0.4537, 0.858, 0.4359, 0.8209, 0.4378, 0.8209, 0.4555, 0.8209, 0.4555, 0.8209, 0.4378, 0.7834, 0.4396, 0.7834, 0.4572, 0.7834, 0.4572, 0.7834, 0.4396, 0.7456, 0.4409, 0.7456, 0.4585, 0.7456, 0.4585, 0.7456, 0.4409, 0.7076, 0.4413, 0.7076, 0.4589, 0.7076, 0.4589, 0.7076, 0.4413, 0.6697, 0.4407, 0.6696, 0.4583, 0.6696, 0.4583, 0.6697, 0.4407, 0.6319, 0.4393, 0.6319, 0.4569, 0.6319, 0.4569, 0.6319, 0.4393, 0.5945, 0.4374, 0.5944, 0.4551, 0.5944, 0.4551, 0.5945, 0.4374, 0.5574, 0.4356, 0.5574, 0.4534, 0.9682, 0.4521, 0.9682, 0.4343, 0.9316, 0.4339, 0.9316, 0.4517, 0.5574, 0.4534, 0.5574, 0.4356, 0.5206, 0.4343, 0.5206, 0.4521])
me_cylinder.use_remesh_preserve_volume = False
me_cylinder.use_remesh_preserve_attributes = False
me_cylinder.use_mirror_vertex_groups = False
me_cylinder.update()

# ---- objects
ob_pill = bpy.data.objects.new('pill', me_cylinder)
ob_lamp = bpy.data.objects.new('Lamp', light_lamp)
ob_camera = bpy.data.objects.new('Camera', cam_camera)

# ---- transforms, parenting, visibility, modifiers, constraints
ob_pill.location = (0.0, 0.0, 0.0)
ob_pill.lineart.crease_threshold = 0.0
ob_lamp.location = (4.076, 1.005, 5.904)
ob_lamp.rotation_euler = (0.6503, 0.05522, 1.866)
ob_lamp.lock_rotations_4d = False
ob_lamp.empty_display_type = 'ARROWS'
ob_lamp.color = (0.0, 0.0, 0.0, 0.0)
ob_lamp.lineart.crease_threshold = 0.0
ob_camera.location = (7.481, -6.508, 5.344)
ob_camera.rotation_euler = (1.109, 0.01082, 0.8149)
ob_camera.lock_rotations_4d = False
ob_camera.empty_display_type = 'ARROWS'
ob_camera.color = (0.0, 0.0, 0.0, 0.0)
ob_camera.display_type = 'WIRE'
ob_camera.lineart.crease_threshold = 0.0

# ---- collection membership
col_collection_1.objects.link(ob_pill)
col_collection_1.objects.link(ob_lamp)
col_collection_1.objects.link(ob_camera)

# ---- scene / render settings (as saved in the file)
scene.camera = ob_camera
scene.frame_start = 1; scene.frame_end = 250; scene.frame_set(1)
scene.render.engine = 'BLENDER_EEVEE_NEXT'
scene.render.image_settings.color_mode = 'RGB'
scene.render.image_settings.compression = 90
scene.render.resolution_percentage = 50
scene.render.dither_intensity = 0.0
scene.cycles.use_denoising = False
scene.cycles.samples = 10
scene.cycles.sampling_pattern = 'TABULATED_SOBOL'
scene.cycles.light_sampling_threshold = 0.0
scene.cycles.use_adaptive_sampling = False
scene.cycles.use_light_tree = False
scene.cycles.blur_glossy = 0.0
scene.cycles.volume_bounces = 1
scene.cycles.pixel_filter_type = 'GAUSSIAN'
scene.cycles.sample_clamp_indirect = 0.0
scene.view_settings.view_transform = 'Standard'
bpy.context.view_layer.update()
